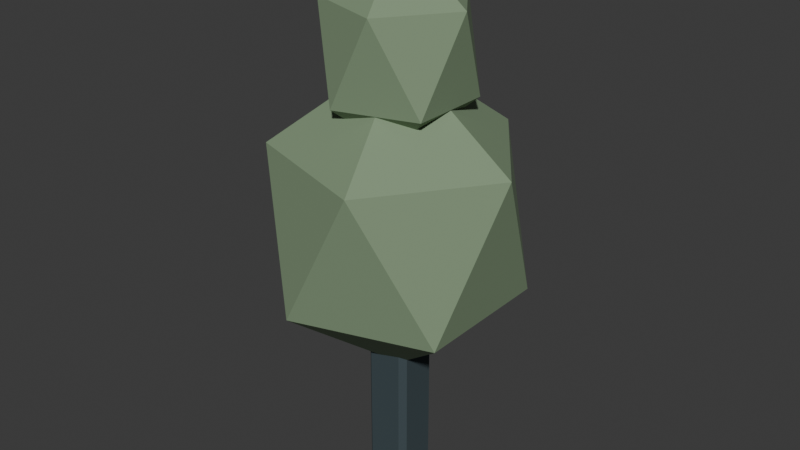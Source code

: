 # Source: terrain-tree.blend  (saved by Blender 4.5.87; exported with 4.5.12 LTS)
import bpy
from mathutils import Matrix  # noqa: F401  (used for matrix-valued properties, if any)

bpy.ops.wm.read_factory_settings(use_empty=True)
scene = bpy.context.scene
scene.name = 'Scene'

# ---- collections
col_collection = bpy.data.collections.new('Collection'); scene.collection.children.link(col_collection)

# ---- materials (node trees are filled in below, after node groups)
mat_world_palette = bpy.data.materials.new('world_palette')

# ---- material node trees
mat_world_palette.use_nodes = True; mat_world_palette.node_tree.nodes.clear()
_N = mat_world_palette.node_tree.nodes; _L = mat_world_palette.node_tree.links
n0 = _N.new('ShaderNodeBsdfPrincipled'); n0.name = 'Principled BSDF'; n0.location = (-200, 100)
n0.inputs[1].default_value = 0.05
n0.inputs[2].default_value = 0.84
n1 = _N.new('ShaderNodeOutputMaterial'); n1.name = 'Material Output'; n1.location = (200, 100)
n2 = _N.new('ShaderNodeVertexColor'); n2.name = 'Color Attribute'; n2.location = (0, 0)
n2.layer_name = 'Color'
_L.new(n0.outputs[0], n1.inputs[0])
_L.new(n2.outputs[0], n0.inputs[0])
n1.is_active_output = True

# ---- world
world_world = bpy.data.worlds.new('World'); scene.world = world_world
world_world.use_nodes = True; world_world.node_tree.nodes.clear()
_N = world_world.node_tree.nodes; _L = world_world.node_tree.links
n0 = _N.new('ShaderNodeOutputWorld'); n0.name = 'World Output'; n0.location = (200, 100)
n1 = _N.new('ShaderNodeBackground'); n1.name = 'Background'; n1.location = (-200, 100)
n1.inputs[0].default_value = (0.05088, 0.05088, 0.05088, 1.0)
_L.new(n1.outputs[0], n0.inputs[0])
n0.is_active_output = True
world_world.color = (0.05088, 0.05088, 0.05088)
world_world.sun_shadow_jitter_overblur = 0.0

# ---- meshes
me_cube = bpy.data.meshes.new('Cube')
me_cube.from_pydata([(-0.04875, -0.04875, 0.0), (-0.04875, -0.065, 0.01625), (-0.065, -0.04875, 0.01625), (-0.04875, -0.065, 0.6037), (-0.04875, -0.04875, 0.62), (-0.065, -0.04875, 0.6037), (-0.04875, 0.04875, 0.0), (-0.065, 0.04875, 0.01625), (-0.04875, 0.065, 0.01625), (-0.04875, 0.04875, 0.62), (-0.04875, 0.065, 0.6037), (-0.065, 0.04875, 0.6037), (0.04875, -0.04875, 0.0), (0.065, -0.04875, 0.01625), (0.04875, -0.065, 0.01625), (0.04875, -0.04875, 0.62), (0.04875, -0.065, 0.6037), (0.065, -0.04875, 0.6037), (0.04875, 0.04875, 0.0), (0.04875, 0.065, 0.01625), (0.065, 0.04875, 0.01625), (0.04875, 0.04875, 0.62), (0.065, 0.04875, 0.6037), (0.04875, 0.065, 0.6037), (0.0, 0.0, 0.33), (0.275, -0.1998, 0.5788), (-0.105, -0.3232, 0.5788), (-0.3399, 0.0, 0.5788), (-0.105, 0.3232, 0.5788), (0.275, 0.1998, 0.5788), (0.105, -0.3232, 0.9812), (-0.275, -0.1998, 0.9812), (-0.275, 0.1998, 0.9812), (0.105, 0.3232, 0.9812), (0.3399, 0.0, 0.9812), (0.0, 0.0, 1.23), (0.0, 0.0, 0.965), (0.1592, -0.1157, 1.117), (-0.0608, -0.1871, 1.117), (-0.1968, 0.0, 1.117), (-0.0608, 0.1871, 1.117), (0.1592, 0.1157, 1.117), (0.0608, -0.1871, 1.363), (-0.1592, -0.1157, 1.363), (-0.1592, 0.1157, 1.363), (0.0608, 0.1871, 1.363), (0.1968, 0.0, 1.363), (0.0, 0.0, 1.515)], [], [(0, 1, 2), (3, 4, 5), (6, 7, 8), (9, 10, 11), (12, 13, 14), (15, 16, 17), (18, 19, 20), (21, 22, 23), (6, 0, 2, 7), (1, 3, 5, 2), (4, 9, 11, 5), (10, 8, 7, 11), (18, 6, 8, 19), (9, 21, 23, 10), (22, 20, 19, 23), (12, 18, 20, 13), (21, 15, 17, 22), (16, 14, 13, 17), (0, 12, 14, 1), (15, 4, 3, 16), (6, 18, 12, 0), (2, 5, 11, 7), (14, 16, 3, 1), (21, 9, 4, 15), (8, 10, 23, 19), (20, 22, 17, 13), (24, 25, 26), (25, 24, 29), (24, 26, 27), (24, 27, 28), (24, 28, 29), (25, 29, 34), (26, 25, 30), (27, 26, 31), (28, 27, 32), (29, 28, 33), (25, 34, 30), (26, 30, 31), (27, 31, 32), (28, 32, 33), (29, 33, 34), (30, 34, 35), (31, 30, 35), (32, 31, 35), (33, 32, 35), (34, 33, 35), (36, 37, 38), (37, 36, 41), (36, 38, 39), (36, 39, 40), (36, 40, 41), (37, 41, 46), (38, 37, 42), (39, 38, 43), (40, 39, 44), (41, 40, 45), (37, 46, 42), (38, 42, 43), (39, 43, 44), (40, 44, 45), (41, 45, 46), (42, 46, 47), (43, 42, 47), (44, 43, 47), (45, 44, 47), (46, 45, 47)])
_uv = me_cube.uv_layers.new(name='UVMap')
_uv.uv.foreach_set('vector', [0.1562, 0.7188, 0.1562, 0.75, 0.125, 0.7188, 0.6184, 0.0, 0.625, 0.03125, 0.6184, 0.03125, 0.1562, 0.5312, 0.125, 0.5312, 0.1562, 0.5, 0.625, 0.2485, 0.6184, 0.2812, 0.6184, 0.2188, 0.3438, 0.7188, 0.3815, 0.7188, 0.3803, 0.7802, 0.6508, 0.7296, 0.6184, 0.7813, 0.6184, 0.7188, 0.3438, 0.5312, 0.3803, 0.4698, 0.3815, 0.5312, 0.6508, 0.5204, 0.6184, 0.5312, 0.6184, 0.4688, 0.1562, 0.5312, 0.1562, 0.7188, 0.125, 0.7188, 0.125, 0.5312, 0.3816, 0.0, 0.6184, 0.0, 0.6184, 0.03125, 0.3816, 0.03125, 0.625, 0.03125, 0.625, 0.2485, 0.6184, 0.2188, 0.6184, 0.03125, 0.6184, 0.2812, 0.3816, 0.2812, 0.3816, 0.2188, 0.6184, 0.2188, 0.3438, 0.5312, 0.1562, 0.5312, 0.1562, 0.5, 0.3803, 0.4698, 0.625, 0.2485, 0.6508, 0.5204, 0.6184, 0.4688, 0.6184, 0.2812, 0.6184, 0.5312, 0.3815, 0.5312, 0.3803, 0.4698, 0.6184, 0.4688, 0.3438, 0.7188, 0.3438, 0.5312, 0.3815, 0.5312, 0.3815, 0.7188, 0.6508, 0.5204, 0.6508, 0.7296, 0.6184, 0.7188, 0.6184, 0.5312, 0.6184, 0.7813, 0.3803, 0.7802, 0.3815, 0.7188, 0.6184, 0.7188, 0.1562, 0.7188, 0.3438, 0.7188, 0.3803, 0.7802, 0.1562, 0.75, 0.6508, 0.7296, 0.625, 0.9688, 0.6184, 0.9687, 0.6184, 0.7813, 0.1562, 0.5312, 0.3438, 0.5312, 0.3438, 0.7188, 0.1562, 0.7188, 0.3816, 0.03125, 0.6184, 0.03125, 0.6184, 0.2188, 0.3816, 0.2188, 0.3803, 0.7802, 0.6184, 0.7813, 0.6184, 0.9687, 0.3816, 0.9688, 0.6508, 0.5204, 0.8438, 0.5312, 0.8438, 0.7188, 0.6508, 0.7296, 0.3816, 0.2812, 0.6184, 0.2812, 0.6184, 0.4688, 0.3803, 0.4698, 0.3815, 0.5312, 0.6184, 0.5312, 0.6184, 0.7188, 0.3815, 0.7188, 0.1818, 0.0, 0.2727, 0.1575, 0.09091, 0.1575, 0.2727, 0.1575, 0.3636, 0.0, 0.4545, 0.1575, 0.9091, 0.0, 1.0, 0.1575, 0.8182, 0.1575, 0.7273, 0.0, 0.8182, 0.1575, 0.6364, 0.1575, 0.5455, 0.0, 0.6364, 0.1575, 0.4545, 0.1575, 0.2727, 0.1575, 0.4545, 0.1575, 0.3636, 0.3149, 0.09091, 0.1575, 0.2727, 0.1575, 0.1818, 0.3149, 0.8182, 0.1575, 1.0, 0.1575, 0.9091, 0.3149, 0.6364, 0.1575, 0.8182, 0.1575, 0.7273, 0.3149, 0.4545, 0.1575, 0.6364, 0.1575, 0.5455, 0.3149, 0.2727, 0.1575, 0.3636, 0.3149, 0.1818, 0.3149, 0.09091, 0.1575, 0.1818, 0.3149, 0.0, 0.3149, 0.8182, 0.1575, 0.9091, 0.3149, 0.7273, 0.3149, 0.6364, 0.1575, 0.7273, 0.3149, 0.5455, 0.3149, 0.4545, 0.1575, 0.5455, 0.3149, 0.3636, 0.3149, 0.1818, 0.3149, 0.3636, 0.3149, 0.2727, 0.4724, 0.0, 0.3149, 0.1818, 0.3149, 0.09091, 0.4724, 0.7273, 0.3149, 0.9091, 0.3149, 0.8182, 0.4724, 0.5455, 0.3149, 0.7273, 0.3149, 0.6364, 0.4724, 0.3636, 0.3149, 0.5455, 0.3149, 0.4545, 0.4724, 0.1818, 0.0, 0.2727, 0.1575, 0.09091, 0.1575, 0.2727, 0.1575, 0.3636, 0.0, 0.4545, 0.1575, 0.9091, 0.0, 1.0, 0.1575, 0.8182, 0.1575, 0.7273, 0.0, 0.8182, 0.1575, 0.6364, 0.1575, 0.5455, 0.0, 0.6364, 0.1575, 0.4545, 0.1575, 0.2727, 0.1575, 0.4545, 0.1575, 0.3636, 0.3149, 0.09091, 0.1575, 0.2727, 0.1575, 0.1818, 0.3149, 0.8182, 0.1575, 1.0, 0.1575, 0.9091, 0.3149, 0.6364, 0.1575, 0.8182, 0.1575, 0.7273, 0.3149, 0.4545, 0.1575, 0.6364, 0.1575, 0.5455, 0.3149, 0.2727, 0.1575, 0.3636, 0.3149, 0.1818, 0.3149, 0.09091, 0.1575, 0.1818, 0.3149, 0.0, 0.3149, 0.8182, 0.1575, 0.9091, 0.3149, 0.7273, 0.3149, 0.6364, 0.1575, 0.7273, 0.3149, 0.5455, 0.3149, 0.4545, 0.1575, 0.5455, 0.3149, 0.3636, 0.3149, 0.1818, 0.3149, 0.3636, 0.3149, 0.2727, 0.4724, 0.0, 0.3149, 0.1818, 0.3149, 0.09091, 0.4724, 0.7273, 0.3149, 0.9091, 0.3149, 0.8182, 0.4724, 0.5455, 0.3149, 0.7273, 0.3149, 0.6364, 0.4724, 0.3636, 0.3149, 0.5455, 0.3149, 0.4545, 0.4724])
_ca = me_cube.color_attributes.new('Color', 'FLOAT_COLOR', 'CORNER')
_ca.data.foreach_set('color', [0.04667, 0.07036, 0.08022, 1.0, 0.04667, 0.07036, 0.08022, 1.0, 0.04667, 0.07036, 0.08022, 1.0, 0.04667, 0.07036, 0.08022, 1.0, 0.04667, 0.07036, 0.08022, 1.0, 0.04667, 0.07036, 0.08022, 1.0, 0.04667, 0.07036, 0.08022, 1.0, 0.04667, 0.07036, 0.08022, 1.0, 0.04667, 0.07036, 0.08022, 1.0, 0.04667, 0.07036, 0.08022, 1.0, 0.04667, 0.07036, 0.08022, 1.0, 0.04667, 0.07036, 0.08022, 1.0, 0.04667, 0.07036, 0.08022, 1.0, 0.04667, 0.07036, 0.08022, 1.0, 0.04667, 0.07036, 0.08022, 1.0, 0.04667, 0.07036, 0.08022, 1.0, 0.04667, 0.07036, 0.08022, 1.0, 0.04667, 0.07036, 0.08022, 1.0, 0.04667, 0.07036, 0.08022, 1.0, 0.04667, 0.07036, 0.08022, 1.0, 0.04667, 0.07036, 0.08022, 1.0, 0.04667, 0.07036, 0.08022, 1.0, 0.04667, 0.07036, 0.08022, 1.0, 0.04667, 0.07036, 0.08022, 1.0, 0.04667, 0.07036, 0.08022, 1.0, 0.04667, 0.07036, 0.08022, 1.0, 0.04667, 0.07036, 0.08022, 1.0, 0.04667, 0.07036, 0.08022, 1.0, 0.04667, 0.07036, 0.08022, 1.0, 0.04667, 0.07036, 0.08022, 1.0, 0.04667, 0.07036, 0.08022, 1.0, 0.04667, 0.07036, 0.08022, 1.0, 0.04667, 0.07036, 0.08022, 1.0, 0.04667, 0.07036, 0.08022, 1.0, 0.04667, 0.07036, 0.08022, 1.0, 0.04667, 0.07036, 0.08022, 1.0, 0.04667, 0.07036, 0.08022, 1.0, 0.04667, 0.07036, 0.08022, 1.0, 0.04667, 0.07036, 0.08022, 1.0, 0.04667, 0.07036, 0.08022, 1.0, 0.04667, 0.07036, 0.08022, 1.0, 0.04667, 0.07036, 0.08022, 1.0, 0.04667, 0.07036, 0.08022, 1.0, 0.04667, 0.07036, 0.08022, 1.0, 0.04667, 0.07036, 0.08022, 1.0, 0.04667, 0.07036, 0.08022, 1.0, 0.04667, 0.07036, 0.08022, 1.0, 0.04667, 0.07036, 0.08022, 1.0, 0.04667, 0.07036, 0.08022, 1.0, 0.04667, 0.07036, 0.08022, 1.0, 0.04667, 0.07036, 0.08022, 1.0, 0.04667, 0.07036, 0.08022, 1.0, 0.04667, 0.07036, 0.08022, 1.0, 0.04667, 0.07036, 0.08022, 1.0, 0.04667, 0.07036, 0.08022, 1.0, 0.04667, 0.07036, 0.08022, 1.0, 0.04667, 0.07036, 0.08022, 1.0, 0.04667, 0.07036, 0.08022, 1.0, 0.04667, 0.07036, 0.08022, 1.0, 0.04667, 0.07036, 0.08022, 1.0, 0.04667, 0.07036, 0.08022, 1.0, 0.04667, 0.07036, 0.08022, 1.0, 0.04667, 0.07036, 0.08022, 1.0, 0.04667, 0.07036, 0.08022, 1.0, 0.04667, 0.07036, 0.08022, 1.0, 0.04667, 0.07036, 0.08022, 1.0, 0.04667, 0.07036, 0.08022, 1.0, 0.04667, 0.07036, 0.08022, 1.0, 0.04667, 0.07036, 0.08022, 1.0, 0.04667, 0.07036, 0.08022, 1.0, 0.04667, 0.07036, 0.08022, 1.0, 0.04667, 0.07036, 0.08022, 1.0, 0.04667, 0.07036, 0.08022, 1.0, 0.04667, 0.07036, 0.08022, 1.0, 0.04667, 0.07036, 0.08022, 1.0, 0.04667, 0.07036, 0.08022, 1.0, 0.04667, 0.07036, 0.08022, 1.0, 0.04667, 0.07036, 0.08022, 1.0, 0.04667, 0.07036, 0.08022, 1.0, 0.04667, 0.07036, 0.08022, 1.0, 0.04667, 0.07036, 0.08022, 1.0, 0.04667, 0.07036, 0.08022, 1.0, 0.04667, 0.07036, 0.08022, 1.0, 0.04667, 0.07036, 0.08022, 1.0, 0.04667, 0.07036, 0.08022, 1.0, 0.04667, 0.07036, 0.08022, 1.0, 0.04667, 0.07036, 0.08022, 1.0, 0.04667, 0.07036, 0.08022, 1.0, 0.04667, 0.07036, 0.08022, 1.0, 0.04667, 0.07036, 0.08022, 1.0, 0.04667, 0.07036, 0.08022, 1.0, 0.04667, 0.07036, 0.08022, 1.0, 0.04667, 0.07036, 0.08022, 1.0, 0.04667, 0.07036, 0.08022, 1.0, 0.04667, 0.07036, 0.08022, 1.0, 0.04667, 0.07036, 0.08022, 1.0, 0.2195, 0.3095, 0.1878, 1.0, 0.2195, 0.3095, 0.1878, 1.0, 0.2195, 0.3095, 0.1878, 1.0, 0.2195, 0.3095, 0.1878, 1.0, 0.2195, 0.3095, 0.1878, 1.0, 0.2195, 0.3095, 0.1878, 1.0, 0.2195, 0.3095, 0.1878, 1.0, 0.2195, 0.3095, 0.1878, 1.0, 0.2195, 0.3095, 0.1878, 1.0, 0.2195, 0.3095, 0.1878, 1.0, 0.2195, 0.3095, 0.1878, 1.0, 0.2195, 0.3095, 0.1878, 1.0, 0.2195, 0.3095, 0.1878, 1.0, 0.2195, 0.3095, 0.1878, 1.0, 0.2195, 0.3095, 0.1878, 1.0, 0.2195, 0.3095, 0.1878, 1.0, 0.2195, 0.3095, 0.1878, 1.0, 0.2195, 0.3095, 0.1878, 1.0, 0.2195, 0.3095, 0.1878, 1.0, 0.2195, 0.3095, 0.1878, 1.0, 0.2195, 0.3095, 0.1878, 1.0, 0.2195, 0.3095, 0.1878, 1.0, 0.2195, 0.3095, 0.1878, 1.0, 0.2195, 0.3095, 0.1878, 1.0, 0.2195, 0.3095, 0.1878, 1.0, 0.2195, 0.3095, 0.1878, 1.0, 0.2195, 0.3095, 0.1878, 1.0, 0.2195, 0.3095, 0.1878, 1.0, 0.2195, 0.3095, 0.1878, 1.0, 0.2195, 0.3095, 0.1878, 1.0, 0.2195, 0.3095, 0.1878, 1.0, 0.2195, 0.3095, 0.1878, 1.0, 0.2195, 0.3095, 0.1878, 1.0, 0.2195, 0.3095, 0.1878, 1.0, 0.2195, 0.3095, 0.1878, 1.0, 0.2195, 0.3095, 0.1878, 1.0, 0.2195, 0.3095, 0.1878, 1.0, 0.2195, 0.3095, 0.1878, 1.0, 0.2195, 0.3095, 0.1878, 1.0, 0.2195, 0.3095, 0.1878, 1.0, 0.2195, 0.3095, 0.1878, 1.0, 0.2195, 0.3095, 0.1878, 1.0, 0.2195, 0.3095, 0.1878, 1.0, 0.2195, 0.3095, 0.1878, 1.0, 0.2195, 0.3095, 0.1878, 1.0, 0.2195, 0.3095, 0.1878, 1.0, 0.2195, 0.3095, 0.1878, 1.0, 0.2195, 0.3095, 0.1878, 1.0, 0.2195, 0.3095, 0.1878, 1.0, 0.2195, 0.3095, 0.1878, 1.0, 0.2195, 0.3095, 0.1878, 1.0, 0.2195, 0.3095, 0.1878, 1.0, 0.2195, 0.3095, 0.1878, 1.0, 0.2195, 0.3095, 0.1878, 1.0, 0.2195, 0.3095, 0.1878, 1.0, 0.2195, 0.3095, 0.1878, 1.0, 0.2195, 0.3095, 0.1878, 1.0, 0.2195, 0.3095, 0.1878, 1.0, 0.2195, 0.3095, 0.1878, 1.0, 0.2195, 0.3095, 0.1878, 1.0, 0.2195, 0.3095, 0.1878, 1.0, 0.2195, 0.3095, 0.1878, 1.0, 0.2195, 0.3095, 0.1878, 1.0, 0.2195, 0.3095, 0.1878, 1.0, 0.2195, 0.3095, 0.1878, 1.0, 0.2195, 0.3095, 0.1878, 1.0, 0.2195, 0.3095, 0.1878, 1.0, 0.2195, 0.3095, 0.1878, 1.0, 0.2195, 0.3095, 0.1878, 1.0, 0.2195, 0.3095, 0.1878, 1.0, 0.2195, 0.3095, 0.1878, 1.0, 0.2195, 0.3095, 0.1878, 1.0, 0.2195, 0.3095, 0.1878, 1.0, 0.2195, 0.3095, 0.1878, 1.0, 0.2195, 0.3095, 0.1878, 1.0, 0.2195, 0.3095, 0.1878, 1.0, 0.2195, 0.3095, 0.1878, 1.0, 0.2195, 0.3095, 0.1878, 1.0, 0.2195, 0.3095, 0.1878, 1.0, 0.2195, 0.3095, 0.1878, 1.0, 0.2195, 0.3095, 0.1878, 1.0, 0.2195, 0.3095, 0.1878, 1.0, 0.2195, 0.3095, 0.1878, 1.0, 0.2195, 0.3095, 0.1878, 1.0, 0.2195, 0.3095, 0.1878, 1.0, 0.2195, 0.3095, 0.1878, 1.0, 0.2195, 0.3095, 0.1878, 1.0, 0.2195, 0.3095, 0.1878, 1.0, 0.2195, 0.3095, 0.1878, 1.0, 0.2195, 0.3095, 0.1878, 1.0, 0.2195, 0.3095, 0.1878, 1.0, 0.2195, 0.3095, 0.1878, 1.0, 0.2195, 0.3095, 0.1878, 1.0, 0.2195, 0.3095, 0.1878, 1.0, 0.2195, 0.3095, 0.1878, 1.0, 0.2195, 0.3095, 0.1878, 1.0, 0.2195, 0.3095, 0.1878, 1.0, 0.2195, 0.3095, 0.1878, 1.0, 0.2195, 0.3095, 0.1878, 1.0, 0.2195, 0.3095, 0.1878, 1.0, 0.2195, 0.3095, 0.1878, 1.0, 0.2195, 0.3095, 0.1878, 1.0, 0.2195, 0.3095, 0.1878, 1.0, 0.2195, 0.3095, 0.1878, 1.0, 0.2195, 0.3095, 0.1878, 1.0, 0.2195, 0.3095, 0.1878, 1.0, 0.2195, 0.3095, 0.1878, 1.0, 0.2195, 0.3095, 0.1878, 1.0, 0.2195, 0.3095, 0.1878, 1.0, 0.2195, 0.3095, 0.1878, 1.0, 0.2195, 0.3095, 0.1878, 1.0, 0.2195, 0.3095, 0.1878, 1.0, 0.2195, 0.3095, 0.1878, 1.0, 0.2195, 0.3095, 0.1878, 1.0, 0.2195, 0.3095, 0.1878, 1.0, 0.2195, 0.3095, 0.1878, 1.0, 0.2195, 0.3095, 0.1878, 1.0, 0.2195, 0.3095, 0.1878, 1.0, 0.2195, 0.3095, 0.1878, 1.0, 0.2195, 0.3095, 0.1878, 1.0])
me_cube.materials.append(mat_world_palette)
me_cube.update()

# ---- objects
ob_body = bpy.data.objects.new('body', me_cube)
ob_root = bpy.data.objects.new('root', None)

# ---- transforms, parenting, visibility, modifiers, constraints
ob_body.parent = ob_root
ob_body.location = (0.0, 0.0, 0.0)
ob_root.location = (0.0, 0.0, 0.0)

# ---- collection membership
col_collection.objects.link(ob_body)
col_collection.objects.link(ob_root)

# ---- scene / render settings (as saved in the file)
scene.frame_start = 1; scene.frame_end = 250; scene.frame_set(1)
scene.render.engine = 'BLENDER_EEVEE_NEXT'
bpy.context.view_layer.update()

# ---- added for rendering (the .blend has no active camera and no usable light): camera, sun
cam_auto = bpy.data.cameras.new('AutoCamera')
cam_auto.lens = 50.0
cam_auto.sensor_width = 36.0
cam_auto.clip_end = 1000.0
ob_auto_camera = bpy.data.objects.new('AutoCamera', cam_auto)
scene.collection.objects.link(ob_auto_camera)
ob_auto_camera.location = (1.64868, -1.97841, 2.07644)
ob_auto_camera.rotation_euler = (1.09748, -7.21219e-08, 0.694738)
scene.camera = ob_auto_camera
light_auto_sun = bpy.data.lights.new('AutoSun', 'SUN')
light_auto_sun.energy = 3.0
light_auto_sun.angle = 0.0523599
ob_auto_sun = bpy.data.objects.new('AutoSun', light_auto_sun)
scene.collection.objects.link(ob_auto_sun)
ob_auto_sun.rotation_euler = (0.872665, 0.174533, 0.523599)
bpy.context.view_layer.update()
